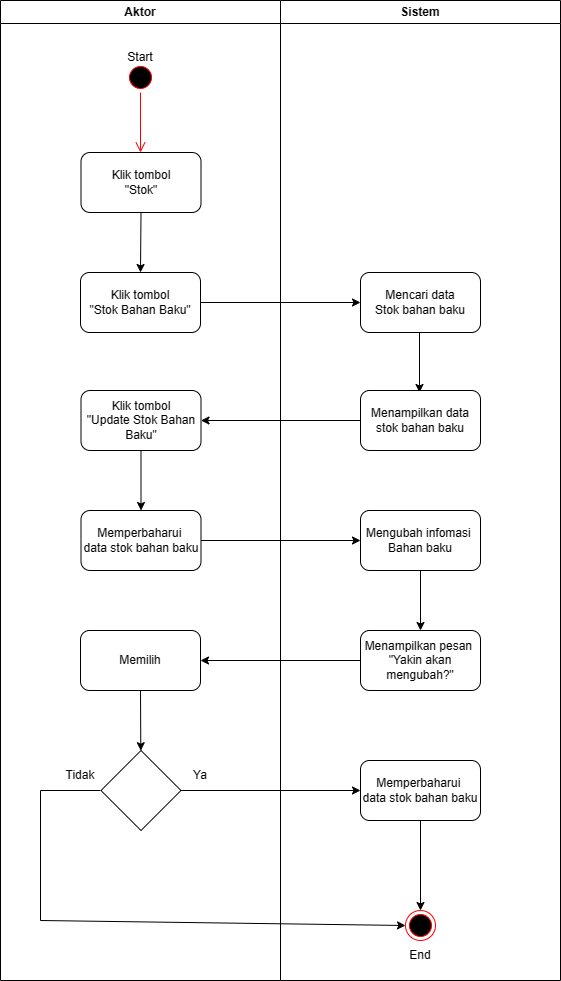

The diagram above was exported from draw.io. Its source (the exported page's mxGraphModel, read from the mxfile embedded in the PNG):
<mxGraphModel dx="-188" dy="571" grid="1" gridSize="10" guides="1" tooltips="1" connect="1" arrows="1" fold="1" page="1" pageScale="1" pageWidth="1169" pageHeight="827" math="0" shadow="0">
  <root>
    <mxCell id="0" />
    <mxCell id="1" parent="0" />
    <mxCell id="i82zxwiWWUzqyjgcQ40S-1" value="Aktor" style="swimlane;whiteSpace=wrap" parent="1" vertex="1">
      <mxGeometry x="1360" y="30" width="280" height="980" as="geometry" />
    </mxCell>
    <mxCell id="i82zxwiWWUzqyjgcQ40S-2" value="" style="ellipse;html=1;shape=startState;fillColor=#000000;strokeColor=#ff0000;" parent="i82zxwiWWUzqyjgcQ40S-1" vertex="1">
      <mxGeometry x="125" y="62" width="30" height="30" as="geometry" />
    </mxCell>
    <mxCell id="i82zxwiWWUzqyjgcQ40S-3" value="" style="edgeStyle=orthogonalEdgeStyle;html=1;verticalAlign=bottom;endArrow=open;endSize=8;strokeColor=#ff0000;rounded=0;" parent="i82zxwiWWUzqyjgcQ40S-1" source="i82zxwiWWUzqyjgcQ40S-2" edge="1">
      <mxGeometry relative="1" as="geometry">
        <mxPoint x="140" y="152" as="targetPoint" />
      </mxGeometry>
    </mxCell>
    <mxCell id="i82zxwiWWUzqyjgcQ40S-4" value="Klik tombol &lt;br&gt;&quot;Stok&quot;" style="rounded=1;whiteSpace=wrap;html=1;" parent="i82zxwiWWUzqyjgcQ40S-1" vertex="1">
      <mxGeometry x="80.5" y="152" width="120" height="60" as="geometry" />
    </mxCell>
    <mxCell id="i82zxwiWWUzqyjgcQ40S-5" value="Start" style="text;html=1;strokeColor=none;fillColor=none;align=center;verticalAlign=middle;whiteSpace=wrap;rounded=0;" parent="i82zxwiWWUzqyjgcQ40S-1" vertex="1">
      <mxGeometry x="110" y="42" width="60" height="30" as="geometry" />
    </mxCell>
    <mxCell id="i82zxwiWWUzqyjgcQ40S-6" value="Klik tombol &lt;br&gt;&quot;Stok Bahan Baku&quot;" style="rounded=1;whiteSpace=wrap;html=1;" parent="i82zxwiWWUzqyjgcQ40S-1" vertex="1">
      <mxGeometry x="80" y="272" width="120" height="60" as="geometry" />
    </mxCell>
    <mxCell id="i82zxwiWWUzqyjgcQ40S-7" value="" style="endArrow=classic;html=1;rounded=0;entryX=0.5;entryY=0;entryDx=0;entryDy=0;exitX=0.5;exitY=1;exitDx=0;exitDy=0;" parent="i82zxwiWWUzqyjgcQ40S-1" source="i82zxwiWWUzqyjgcQ40S-4" target="i82zxwiWWUzqyjgcQ40S-6" edge="1">
      <mxGeometry width="50" height="50" relative="1" as="geometry">
        <mxPoint x="425.5" y="212" as="sourcePoint" />
        <mxPoint x="475.5" y="162" as="targetPoint" />
      </mxGeometry>
    </mxCell>
    <mxCell id="i82zxwiWWUzqyjgcQ40S-8" value="Klik tombol&lt;br&gt;&quot;Update Stok Bahan&lt;br&gt;Baku&quot;" style="rounded=1;whiteSpace=wrap;html=1;" parent="i82zxwiWWUzqyjgcQ40S-1" vertex="1">
      <mxGeometry x="80.5" y="390" width="120" height="60" as="geometry" />
    </mxCell>
    <mxCell id="i82zxwiWWUzqyjgcQ40S-9" value="Memperbaharui&amp;nbsp;&lt;br&gt;data stok bahan baku" style="rounded=1;whiteSpace=wrap;html=1;" parent="i82zxwiWWUzqyjgcQ40S-1" vertex="1">
      <mxGeometry x="80.5" y="510" width="120" height="60" as="geometry" />
    </mxCell>
    <mxCell id="i82zxwiWWUzqyjgcQ40S-10" value="" style="endArrow=classic;html=1;rounded=0;exitX=0.5;exitY=1;exitDx=0;exitDy=0;" parent="i82zxwiWWUzqyjgcQ40S-1" source="i82zxwiWWUzqyjgcQ40S-8" target="i82zxwiWWUzqyjgcQ40S-9" edge="1">
      <mxGeometry width="50" height="50" relative="1" as="geometry">
        <mxPoint x="151" y="222" as="sourcePoint" />
        <mxPoint x="150" y="282" as="targetPoint" />
      </mxGeometry>
    </mxCell>
    <mxCell id="i82zxwiWWUzqyjgcQ40S-11" value="Memilih" style="rounded=1;whiteSpace=wrap;html=1;" parent="i82zxwiWWUzqyjgcQ40S-1" vertex="1">
      <mxGeometry x="80" y="630" width="120" height="60" as="geometry" />
    </mxCell>
    <mxCell id="i82zxwiWWUzqyjgcQ40S-12" value="" style="rhombus;whiteSpace=wrap;html=1;" parent="i82zxwiWWUzqyjgcQ40S-1" vertex="1">
      <mxGeometry x="100.5" y="750" width="80" height="80" as="geometry" />
    </mxCell>
    <mxCell id="i82zxwiWWUzqyjgcQ40S-13" value="" style="endArrow=classic;html=1;rounded=0;" parent="i82zxwiWWUzqyjgcQ40S-1" target="i82zxwiWWUzqyjgcQ40S-12" edge="1">
      <mxGeometry width="50" height="50" relative="1" as="geometry">
        <mxPoint x="140" y="690" as="sourcePoint" />
        <mxPoint x="190" y="640" as="targetPoint" />
      </mxGeometry>
    </mxCell>
    <mxCell id="i82zxwiWWUzqyjgcQ40S-14" value="" style="endArrow=classic;html=1;rounded=0;entryX=0;entryY=0.5;entryDx=0;entryDy=0;" parent="i82zxwiWWUzqyjgcQ40S-1" target="i82zxwiWWUzqyjgcQ40S-27" edge="1">
      <mxGeometry width="50" height="50" relative="1" as="geometry">
        <mxPoint x="180" y="790" as="sourcePoint" />
        <mxPoint x="230" y="740" as="targetPoint" />
      </mxGeometry>
    </mxCell>
    <mxCell id="i82zxwiWWUzqyjgcQ40S-15" value="" style="endArrow=classic;html=1;rounded=0;entryX=0;entryY=0.5;entryDx=0;entryDy=0;" parent="i82zxwiWWUzqyjgcQ40S-1" target="i82zxwiWWUzqyjgcQ40S-25" edge="1">
      <mxGeometry width="50" height="50" relative="1" as="geometry">
        <mxPoint x="100" y="790" as="sourcePoint" />
        <mxPoint x="150" y="740" as="targetPoint" />
        <Array as="points">
          <mxPoint x="40" y="790" />
          <mxPoint x="40" y="920" />
        </Array>
      </mxGeometry>
    </mxCell>
    <mxCell id="i82zxwiWWUzqyjgcQ40S-16" value="Ya" style="text;html=1;strokeColor=none;fillColor=none;align=center;verticalAlign=middle;whiteSpace=wrap;rounded=0;" parent="i82zxwiWWUzqyjgcQ40S-1" vertex="1">
      <mxGeometry x="170" y="760" width="60" height="30" as="geometry" />
    </mxCell>
    <mxCell id="i82zxwiWWUzqyjgcQ40S-17" value="Tidak" style="text;html=1;strokeColor=none;fillColor=none;align=center;verticalAlign=middle;whiteSpace=wrap;rounded=0;" parent="i82zxwiWWUzqyjgcQ40S-1" vertex="1">
      <mxGeometry x="50" y="760" width="60" height="30" as="geometry" />
    </mxCell>
    <mxCell id="i82zxwiWWUzqyjgcQ40S-18" value="Sistem" style="swimlane;whiteSpace=wrap" parent="1" vertex="1">
      <mxGeometry x="1640" y="30" width="280" height="980" as="geometry" />
    </mxCell>
    <mxCell id="i82zxwiWWUzqyjgcQ40S-19" value="Mencari data&lt;br&gt;Stok bahan baku" style="rounded=1;whiteSpace=wrap;html=1;" parent="i82zxwiWWUzqyjgcQ40S-18" vertex="1">
      <mxGeometry x="80" y="272" width="120" height="60" as="geometry" />
    </mxCell>
    <mxCell id="i82zxwiWWUzqyjgcQ40S-20" value="" style="endArrow=classic;html=1;rounded=0;entryX=0.5;entryY=0;entryDx=0;entryDy=0;exitX=0.5;exitY=1;exitDx=0;exitDy=0;" parent="i82zxwiWWUzqyjgcQ40S-18" edge="1">
      <mxGeometry width="50" height="50" relative="1" as="geometry">
        <mxPoint x="139" y="332" as="sourcePoint" />
        <mxPoint x="139" y="392" as="targetPoint" />
      </mxGeometry>
    </mxCell>
    <mxCell id="i82zxwiWWUzqyjgcQ40S-21" value="Menampilkan data&lt;br style=&quot;border-color: var(--border-color);&quot;&gt;stok bahan baku" style="rounded=1;whiteSpace=wrap;html=1;" parent="i82zxwiWWUzqyjgcQ40S-18" vertex="1">
      <mxGeometry x="80" y="390" width="120" height="60" as="geometry" />
    </mxCell>
    <mxCell id="i82zxwiWWUzqyjgcQ40S-22" value="Mengubah infomasi&amp;nbsp;&lt;br&gt;Bahan baku" style="rounded=1;whiteSpace=wrap;html=1;" parent="i82zxwiWWUzqyjgcQ40S-18" vertex="1">
      <mxGeometry x="80" y="510" width="120" height="60" as="geometry" />
    </mxCell>
    <mxCell id="i82zxwiWWUzqyjgcQ40S-23" value="Menampilkan pesan&amp;nbsp;&lt;br&gt;&quot;Yakin akan mengubah?&quot;" style="rounded=1;whiteSpace=wrap;html=1;" parent="i82zxwiWWUzqyjgcQ40S-18" vertex="1">
      <mxGeometry x="80" y="630" width="120" height="60" as="geometry" />
    </mxCell>
    <mxCell id="i82zxwiWWUzqyjgcQ40S-24" value="" style="endArrow=classic;html=1;rounded=0;entryX=0.5;entryY=0;entryDx=0;entryDy=0;exitX=0.5;exitY=1;exitDx=0;exitDy=0;" parent="i82zxwiWWUzqyjgcQ40S-18" source="i82zxwiWWUzqyjgcQ40S-22" target="i82zxwiWWUzqyjgcQ40S-23" edge="1">
      <mxGeometry width="50" height="50" relative="1" as="geometry">
        <mxPoint x="149" y="342" as="sourcePoint" />
        <mxPoint x="149" y="402" as="targetPoint" />
      </mxGeometry>
    </mxCell>
    <mxCell id="i82zxwiWWUzqyjgcQ40S-25" value="" style="ellipse;html=1;shape=endState;fillColor=#000000;strokeColor=#ff0000;" parent="i82zxwiWWUzqyjgcQ40S-18" vertex="1">
      <mxGeometry x="125" y="910" width="30" height="30" as="geometry" />
    </mxCell>
    <mxCell id="i82zxwiWWUzqyjgcQ40S-26" value="End" style="text;html=1;strokeColor=none;fillColor=none;align=center;verticalAlign=middle;whiteSpace=wrap;rounded=0;" parent="i82zxwiWWUzqyjgcQ40S-18" vertex="1">
      <mxGeometry x="110" y="940" width="60" height="30" as="geometry" />
    </mxCell>
    <mxCell id="i82zxwiWWUzqyjgcQ40S-27" value="Memperbaharui&amp;nbsp;&lt;br&gt;data stok bahan baku" style="rounded=1;whiteSpace=wrap;html=1;" parent="i82zxwiWWUzqyjgcQ40S-18" vertex="1">
      <mxGeometry x="80" y="760" width="120" height="60" as="geometry" />
    </mxCell>
    <mxCell id="i82zxwiWWUzqyjgcQ40S-28" value="" style="endArrow=classic;html=1;rounded=0;exitX=0.5;exitY=1;exitDx=0;exitDy=0;" parent="i82zxwiWWUzqyjgcQ40S-18" source="i82zxwiWWUzqyjgcQ40S-27" edge="1">
      <mxGeometry width="50" height="50" relative="1" as="geometry">
        <mxPoint x="140" y="900" as="sourcePoint" />
        <mxPoint x="140" y="910" as="targetPoint" />
      </mxGeometry>
    </mxCell>
    <mxCell id="i82zxwiWWUzqyjgcQ40S-29" value="" style="endArrow=classic;html=1;rounded=0;entryX=0;entryY=0.5;entryDx=0;entryDy=0;exitX=1;exitY=0.5;exitDx=0;exitDy=0;" parent="1" source="i82zxwiWWUzqyjgcQ40S-6" target="i82zxwiWWUzqyjgcQ40S-19" edge="1">
      <mxGeometry width="50" height="50" relative="1" as="geometry">
        <mxPoint x="1560" y="330" as="sourcePoint" />
        <mxPoint x="1610" y="280" as="targetPoint" />
      </mxGeometry>
    </mxCell>
    <mxCell id="i82zxwiWWUzqyjgcQ40S-30" value="" style="endArrow=classic;html=1;rounded=0;entryX=1;entryY=0.5;entryDx=0;entryDy=0;exitX=0;exitY=0.5;exitDx=0;exitDy=0;" parent="1" source="i82zxwiWWUzqyjgcQ40S-21" target="i82zxwiWWUzqyjgcQ40S-8" edge="1">
      <mxGeometry width="50" height="50" relative="1" as="geometry">
        <mxPoint x="1570" y="342" as="sourcePoint" />
        <mxPoint x="1730" y="342" as="targetPoint" />
      </mxGeometry>
    </mxCell>
    <mxCell id="i82zxwiWWUzqyjgcQ40S-31" value="" style="endArrow=classic;html=1;rounded=0;entryX=0;entryY=0.5;entryDx=0;entryDy=0;exitX=1;exitY=0.5;exitDx=0;exitDy=0;" parent="1" source="i82zxwiWWUzqyjgcQ40S-9" target="i82zxwiWWUzqyjgcQ40S-22" edge="1">
      <mxGeometry width="50" height="50" relative="1" as="geometry">
        <mxPoint x="1730" y="460" as="sourcePoint" />
        <mxPoint x="1571" y="460" as="targetPoint" />
      </mxGeometry>
    </mxCell>
    <mxCell id="i82zxwiWWUzqyjgcQ40S-32" value="" style="endArrow=classic;html=1;rounded=0;exitX=0;exitY=0.5;exitDx=0;exitDy=0;entryX=1;entryY=0.5;entryDx=0;entryDy=0;" parent="1" source="i82zxwiWWUzqyjgcQ40S-23" target="i82zxwiWWUzqyjgcQ40S-11" edge="1">
      <mxGeometry width="50" height="50" relative="1" as="geometry">
        <mxPoint x="1550" y="830" as="sourcePoint" />
        <mxPoint x="1600" y="780" as="targetPoint" />
      </mxGeometry>
    </mxCell>
  </root>
</mxGraphModel>